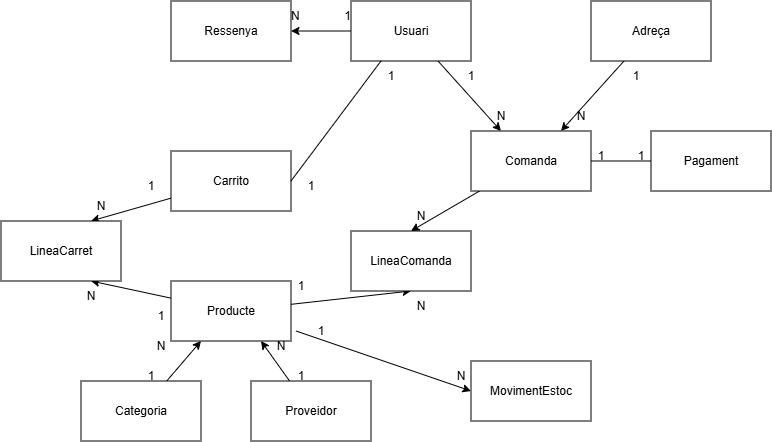

The diagram above was exported from draw.io. Its source (the exported page's mxGraphModel, read from the mxfile embedded in the PNG):
<mxGraphModel dx="1682" dy="922" grid="1" gridSize="10" guides="1" tooltips="1" connect="1" arrows="1" fold="1" page="1" pageScale="1" pageWidth="850" pageHeight="1100" math="0" shadow="0">
  <root>
    <mxCell id="0" />
    <mxCell id="1" parent="0" />
    <mxCell id="K_5qgDtNoakINZXhRQep-5" edge="1" parent="1" source="K_5qgDtNoakINZXhRQep-1" style="edgeStyle=none;html=1;entryX=0.25;entryY=0;entryDx=0;entryDy=0;" target="K_5qgDtNoakINZXhRQep-4">
      <mxGeometry relative="1" as="geometry" />
    </mxCell>
    <mxCell id="K_5qgDtNoakINZXhRQep-12" edge="1" parent="1" source="K_5qgDtNoakINZXhRQep-1" style="edgeStyle=none;html=1;" target="K_5qgDtNoakINZXhRQep-11" value="">
      <mxGeometry relative="1" as="geometry" />
    </mxCell>
    <mxCell id="K_5qgDtNoakINZXhRQep-1" parent="1" style="rounded=0;whiteSpace=wrap;html=1;" value="Usuari" vertex="1">
      <mxGeometry height="60" width="120" x="140" y="60" as="geometry" />
    </mxCell>
    <mxCell id="K_5qgDtNoakINZXhRQep-6" edge="1" parent="1" source="K_5qgDtNoakINZXhRQep-2" style="edgeStyle=none;html=1;entryX=0.75;entryY=0;entryDx=0;entryDy=0;" target="K_5qgDtNoakINZXhRQep-4">
      <mxGeometry relative="1" as="geometry" />
    </mxCell>
    <mxCell id="K_5qgDtNoakINZXhRQep-2" parent="1" style="whiteSpace=wrap;html=1;" value="Adreça" vertex="1">
      <mxGeometry height="60" width="120" x="380" y="60" as="geometry" />
    </mxCell>
    <mxCell id="K_5qgDtNoakINZXhRQep-25" edge="1" parent="1" source="K_5qgDtNoakINZXhRQep-4" style="edgeStyle=none;html=1;entryX=0.5;entryY=0;entryDx=0;entryDy=0;" target="K_5qgDtNoakINZXhRQep-23">
      <mxGeometry relative="1" as="geometry" />
    </mxCell>
    <mxCell id="K_5qgDtNoakINZXhRQep-4" parent="1" style="whiteSpace=wrap;html=1;" value="Comanda" vertex="1">
      <mxGeometry height="60" width="120" x="260" y="190" as="geometry" />
    </mxCell>
    <mxCell id="K_5qgDtNoakINZXhRQep-7" parent="1" style="whiteSpace=wrap;html=1;" value="Pagament" vertex="1">
      <mxGeometry height="60" width="120" x="440" y="190" as="geometry" />
    </mxCell>
    <mxCell id="K_5qgDtNoakINZXhRQep-8" edge="1" parent="1" source="K_5qgDtNoakINZXhRQep-4" style="endArrow=none;html=1;entryX=0;entryY=0.5;entryDx=0;entryDy=0;exitX=1;exitY=0.5;exitDx=0;exitDy=0;" target="K_5qgDtNoakINZXhRQep-7" value="">
      <mxGeometry height="50" relative="1" width="50" as="geometry">
        <mxPoint x="370" y="260" as="sourcePoint" />
        <mxPoint x="420" y="210" as="targetPoint" />
      </mxGeometry>
    </mxCell>
    <mxCell id="K_5qgDtNoakINZXhRQep-11" parent="1" style="whiteSpace=wrap;html=1;" value="Ressenya" vertex="1">
      <mxGeometry height="60" width="120" x="-40" y="60" as="geometry" />
    </mxCell>
    <mxCell id="K_5qgDtNoakINZXhRQep-17" edge="1" parent="1" source="K_5qgDtNoakINZXhRQep-13" style="edgeStyle=none;html=1;entryX=0.75;entryY=0;entryDx=0;entryDy=0;" target="K_5qgDtNoakINZXhRQep-16">
      <mxGeometry relative="1" as="geometry" />
    </mxCell>
    <mxCell id="K_5qgDtNoakINZXhRQep-13" parent="1" style="whiteSpace=wrap;html=1;" value="Carrito" vertex="1">
      <mxGeometry height="60" width="120" x="-40" y="210" as="geometry" />
    </mxCell>
    <mxCell id="K_5qgDtNoakINZXhRQep-14" edge="1" parent="1" source="K_5qgDtNoakINZXhRQep-13" style="endArrow=none;html=1;entryX=0.25;entryY=1;entryDx=0;entryDy=0;exitX=1;exitY=0.5;exitDx=0;exitDy=0;" target="K_5qgDtNoakINZXhRQep-1" value="">
      <mxGeometry height="50" relative="1" width="50" as="geometry">
        <mxPoint x="70" y="260" as="sourcePoint" />
        <mxPoint x="120" y="210" as="targetPoint" />
      </mxGeometry>
    </mxCell>
    <mxCell id="K_5qgDtNoakINZXhRQep-18" edge="1" parent="1" source="K_5qgDtNoakINZXhRQep-15" style="edgeStyle=none;html=1;entryX=0.75;entryY=1;entryDx=0;entryDy=0;" target="K_5qgDtNoakINZXhRQep-16">
      <mxGeometry relative="1" as="geometry" />
    </mxCell>
    <mxCell id="K_5qgDtNoakINZXhRQep-24" edge="1" parent="1" source="K_5qgDtNoakINZXhRQep-15" style="edgeStyle=none;html=1;entryX=0.5;entryY=1;entryDx=0;entryDy=0;" target="K_5qgDtNoakINZXhRQep-23">
      <mxGeometry relative="1" as="geometry" />
    </mxCell>
    <mxCell id="K_5qgDtNoakINZXhRQep-27" edge="1" parent="1" source="K_5qgDtNoakINZXhRQep-34" style="edgeStyle=none;html=1;entryX=0;entryY=0.5;entryDx=0;entryDy=0;exitX=0.75;exitY=0;exitDx=0;exitDy=0;" target="K_5qgDtNoakINZXhRQep-26">
      <mxGeometry relative="1" as="geometry">
        <mxPoint x="190" y="418.5" as="sourcePoint" />
      </mxGeometry>
    </mxCell>
    <mxCell id="K_5qgDtNoakINZXhRQep-15" parent="1" style="whiteSpace=wrap;html=1;" value="Producte" vertex="1">
      <mxGeometry height="60" width="120" x="-40" y="340" as="geometry" />
    </mxCell>
    <mxCell id="K_5qgDtNoakINZXhRQep-16" parent="1" style="whiteSpace=wrap;html=1;" value="LineaCarret" vertex="1">
      <mxGeometry height="60" width="120" x="-210" y="280" as="geometry" />
    </mxCell>
    <mxCell id="K_5qgDtNoakINZXhRQep-50" edge="1" parent="1" source="K_5qgDtNoakINZXhRQep-19" style="edgeStyle=none;html=1;entryX=0.25;entryY=1;entryDx=0;entryDy=0;" target="K_5qgDtNoakINZXhRQep-15">
      <mxGeometry relative="1" as="geometry" />
    </mxCell>
    <mxCell id="K_5qgDtNoakINZXhRQep-19" parent="1" style="whiteSpace=wrap;html=1;" value="Categoria" vertex="1">
      <mxGeometry height="60" width="120" x="-130" y="440" as="geometry" />
    </mxCell>
    <mxCell id="K_5qgDtNoakINZXhRQep-21" edge="1" parent="1" source="K_5qgDtNoakINZXhRQep-20" style="edgeStyle=none;html=1;entryX=0.75;entryY=1;entryDx=0;entryDy=0;" target="K_5qgDtNoakINZXhRQep-15">
      <mxGeometry relative="1" as="geometry" />
    </mxCell>
    <mxCell id="K_5qgDtNoakINZXhRQep-20" parent="1" style="whiteSpace=wrap;html=1;" value="Proveidor" vertex="1">
      <mxGeometry height="60" width="120" x="40" y="440" as="geometry" />
    </mxCell>
    <mxCell id="K_5qgDtNoakINZXhRQep-23" parent="1" style="whiteSpace=wrap;html=1;" value="LineaComanda" vertex="1">
      <mxGeometry height="60" width="120" x="140" y="290" as="geometry" />
    </mxCell>
    <mxCell id="K_5qgDtNoakINZXhRQep-26" parent="1" style="whiteSpace=wrap;html=1;" value="MovimentEstoc" vertex="1">
      <mxGeometry height="60" width="120" x="260" y="420" as="geometry" />
    </mxCell>
    <mxCell id="K_5qgDtNoakINZXhRQep-28" parent="1" style="text;html=1;whiteSpace=wrap;strokeColor=none;fillColor=none;align=center;verticalAlign=middle;rounded=0;" value="N&lt;span style=&quot;white-space: pre;&quot;&gt;&#09;&lt;/span&gt;&lt;span style=&quot;white-space: pre;&quot;&gt;&#09;&lt;/span&gt;1" vertex="1">
      <mxGeometry height="30" width="60" x="80" y="60" as="geometry" />
    </mxCell>
    <mxCell id="K_5qgDtNoakINZXhRQep-29" parent="1" style="text;html=1;whiteSpace=wrap;strokeColor=none;fillColor=none;align=center;verticalAlign=middle;rounded=0;" value="N" vertex="1">
      <mxGeometry height="30" width="60" x="260" y="160" as="geometry" />
    </mxCell>
    <mxCell id="K_5qgDtNoakINZXhRQep-30" parent="1" style="text;html=1;whiteSpace=wrap;strokeColor=none;fillColor=none;align=center;verticalAlign=middle;rounded=0;" value="N" vertex="1">
      <mxGeometry height="30" width="60" x="340" y="160" as="geometry" />
    </mxCell>
    <mxCell id="K_5qgDtNoakINZXhRQep-31" parent="1" style="text;html=1;whiteSpace=wrap;strokeColor=none;fillColor=none;align=center;verticalAlign=middle;rounded=0;" value="N" vertex="1">
      <mxGeometry height="30" width="60" x="180" y="260" as="geometry" />
    </mxCell>
    <mxCell id="K_5qgDtNoakINZXhRQep-33" parent="1" style="text;html=1;whiteSpace=wrap;strokeColor=none;fillColor=none;align=center;verticalAlign=middle;rounded=0;" value="N" vertex="1">
      <mxGeometry height="30" width="60" x="220" y="420" as="geometry" />
    </mxCell>
    <mxCell id="K_5qgDtNoakINZXhRQep-34" parent="1" style="text;html=1;whiteSpace=wrap;strokeColor=none;fillColor=none;align=center;verticalAlign=middle;rounded=0;" value="N" vertex="1">
      <mxGeometry height="30" width="60" x="40" y="390" as="geometry" />
    </mxCell>
    <mxCell id="K_5qgDtNoakINZXhRQep-35" parent="1" style="text;html=1;whiteSpace=wrap;strokeColor=none;fillColor=none;align=center;verticalAlign=middle;rounded=0;" value="N" vertex="1">
      <mxGeometry height="30" width="60" x="-80" y="390" as="geometry" />
    </mxCell>
    <mxCell id="K_5qgDtNoakINZXhRQep-37" parent="1" style="text;html=1;whiteSpace=wrap;strokeColor=none;fillColor=none;align=center;verticalAlign=middle;rounded=0;" value="N" vertex="1">
      <mxGeometry height="30" width="60" x="-150" y="340" as="geometry" />
    </mxCell>
    <mxCell id="K_5qgDtNoakINZXhRQep-38" parent="1" style="text;html=1;whiteSpace=wrap;strokeColor=none;fillColor=none;align=center;verticalAlign=middle;rounded=0;" value="N" vertex="1">
      <mxGeometry height="30" width="60" x="-140" y="250" as="geometry" />
    </mxCell>
    <mxCell id="K_5qgDtNoakINZXhRQep-39" parent="1" style="text;html=1;whiteSpace=wrap;strokeColor=none;fillColor=none;align=center;verticalAlign=middle;rounded=0;" value="1" vertex="1">
      <mxGeometry height="30" width="60" x="230" y="120" as="geometry" />
    </mxCell>
    <mxCell id="K_5qgDtNoakINZXhRQep-40" parent="1" style="text;html=1;whiteSpace=wrap;strokeColor=none;fillColor=none;align=center;verticalAlign=middle;rounded=0;" value="1" vertex="1">
      <mxGeometry height="30" width="60" x="150" y="120" as="geometry" />
    </mxCell>
    <mxCell id="K_5qgDtNoakINZXhRQep-41" parent="1" style="text;html=1;whiteSpace=wrap;strokeColor=none;fillColor=none;align=center;verticalAlign=middle;rounded=0;" value="1" vertex="1">
      <mxGeometry height="30" width="60" x="70" y="230" as="geometry" />
    </mxCell>
    <mxCell id="K_5qgDtNoakINZXhRQep-42" parent="1" style="text;html=1;whiteSpace=wrap;strokeColor=none;fillColor=none;align=center;verticalAlign=middle;rounded=0;" value="1" vertex="1">
      <mxGeometry height="30" width="60" x="-90" y="230" as="geometry" />
    </mxCell>
    <mxCell id="K_5qgDtNoakINZXhRQep-43" parent="1" style="text;html=1;whiteSpace=wrap;strokeColor=none;fillColor=none;align=center;verticalAlign=middle;rounded=0;" value="1" vertex="1">
      <mxGeometry height="30" width="60" x="-80" y="360" as="geometry" />
    </mxCell>
    <mxCell id="K_5qgDtNoakINZXhRQep-44" parent="1" style="text;html=1;whiteSpace=wrap;strokeColor=none;fillColor=none;align=center;verticalAlign=middle;rounded=0;" value="1" vertex="1">
      <mxGeometry height="30" width="60" x="60" y="330" as="geometry" />
    </mxCell>
    <mxCell id="K_5qgDtNoakINZXhRQep-48" edge="1" parent="1" source="K_5qgDtNoakINZXhRQep-19" style="edgeStyle=none;html=1;entryX=0.25;entryY=1;entryDx=0;entryDy=0;" value="">
      <mxGeometry relative="1" as="geometry">
        <mxPoint x="-44" y="440" as="sourcePoint" />
        <mxPoint x="-95" y="440" as="targetPoint" />
      </mxGeometry>
    </mxCell>
    <mxCell id="K_5qgDtNoakINZXhRQep-49" parent="1" style="text;html=1;whiteSpace=wrap;strokeColor=none;fillColor=none;align=center;verticalAlign=middle;rounded=0;" value="1" vertex="1">
      <mxGeometry height="30" width="60" x="60" y="420" as="geometry" />
    </mxCell>
    <mxCell id="K_5qgDtNoakINZXhRQep-51" parent="1" style="text;html=1;whiteSpace=wrap;strokeColor=none;fillColor=none;align=center;verticalAlign=middle;rounded=0;" value="1" vertex="1">
      <mxGeometry height="30" width="60" x="-90" y="420" as="geometry" />
    </mxCell>
    <mxCell id="K_5qgDtNoakINZXhRQep-53" parent="1" style="text;html=1;whiteSpace=wrap;strokeColor=none;fillColor=none;align=center;verticalAlign=middle;rounded=0;" value="1" vertex="1">
      <mxGeometry height="30" width="60" x="395" y="120" as="geometry" />
    </mxCell>
    <mxCell id="K_5qgDtNoakINZXhRQep-55" parent="1" style="text;html=1;whiteSpace=wrap;strokeColor=none;fillColor=none;align=center;verticalAlign=middle;rounded=0;" value="1" vertex="1">
      <mxGeometry height="30" width="60" x="360" y="200" as="geometry" />
    </mxCell>
    <mxCell id="K_5qgDtNoakINZXhRQep-56" parent="1" style="text;html=1;whiteSpace=wrap;strokeColor=none;fillColor=none;align=center;verticalAlign=middle;rounded=0;" value="1" vertex="1">
      <mxGeometry height="30" width="60" x="400" y="200" as="geometry" />
    </mxCell>
    <mxCell id="K_5qgDtNoakINZXhRQep-58" parent="1" style="text;html=1;whiteSpace=wrap;strokeColor=none;fillColor=none;align=center;verticalAlign=middle;rounded=0;" value="1" vertex="1">
      <mxGeometry height="30" width="60" x="80" y="375" as="geometry" />
    </mxCell>
    <mxCell id="K_5qgDtNoakINZXhRQep-59" parent="1" style="text;html=1;whiteSpace=wrap;strokeColor=none;fillColor=none;align=center;verticalAlign=middle;rounded=0;" value="N" vertex="1">
      <mxGeometry height="30" width="60" x="180" y="350" as="geometry" />
    </mxCell>
  </root>
</mxGraphModel>